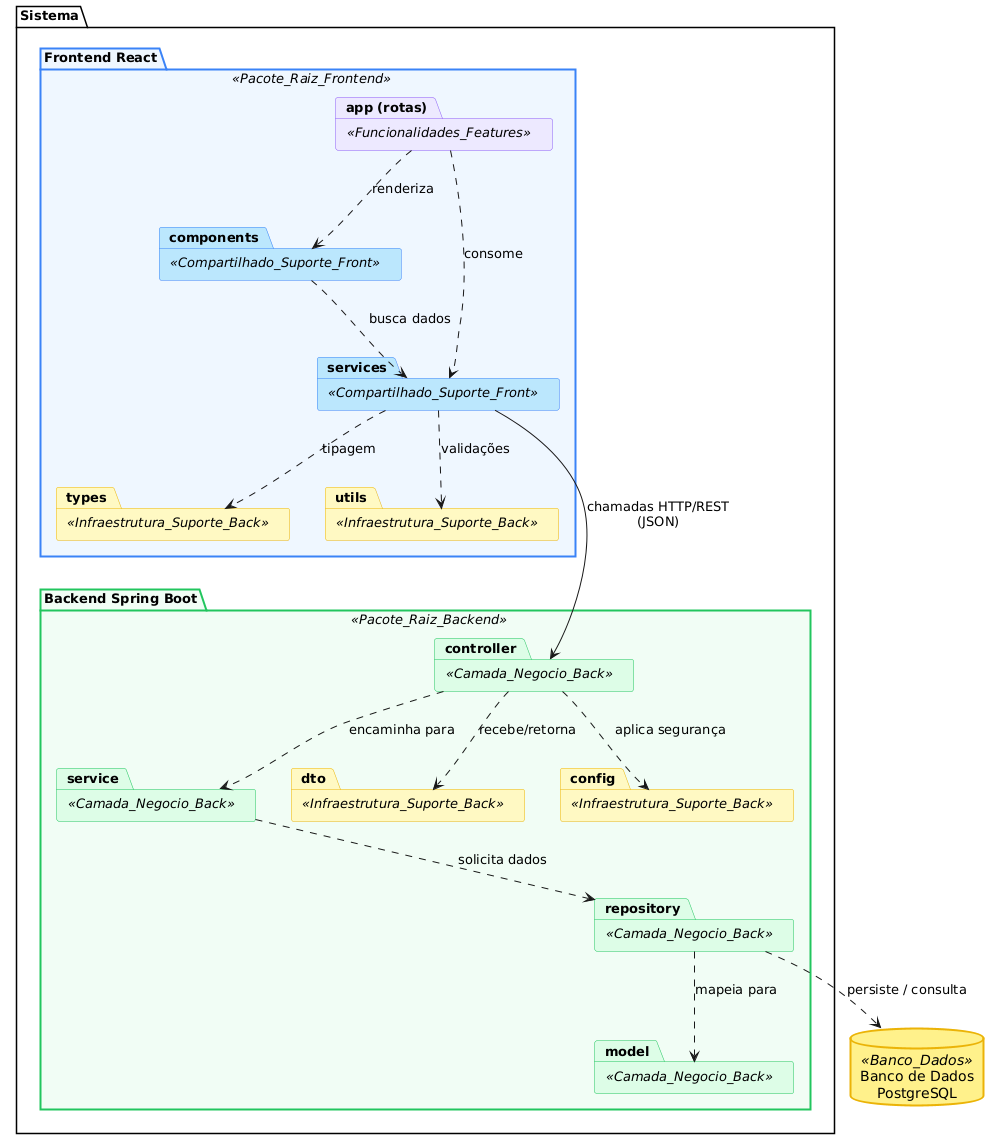

The diagram above was rendered by PlantUML. Its source (embedded in the PNG):
@startuml
' Permite misturar elementos e mantém a sintaxe estrita da UML
allowmixing
skinparam Style strictuml
skinparam DefaultFontName "Arial"
skinparam PackageFontSize 13
skinparam PackageFontWeight bold

' Força o alinhamento centralizado do texto de TODOS os blocos e pacotes
skinparam defaultTextAlignment center

' ==========================================
' CORES BASEADAS NA LEGENDA DO MODELO
' ==========================================
skinparam package<<Pacote_Raiz_Frontend>> {
    BackgroundColor #EFF6FF
    BorderColor #3B82F6
    BorderThickness 2
}
skinparam package<<Pacote_Raiz_Backend>> {
    BackgroundColor #F0FDF4
    BorderColor #22C55E
    BorderThickness 2
}
skinparam package<<Funcionalidades_Features>> {
    BackgroundColor #EDE9FE
    BorderColor #8B5CF6
}
skinparam package<<Compartilhado_Suporte_Front>> {
    BackgroundColor #BAE6FD
    BorderColor #3B82F6
}
skinparam package<<Camada_Negocio_Back>> {
    BackgroundColor #DCFCE7
    BorderColor #22C55E
}
skinparam package<<Infraestrutura_Suporte_Back>> {
    BackgroundColor #FEF9C3
    BorderColor #EAB308
}
skinparam database<<Banco_Dados>> {
    BackgroundColor #FEF08A
    BorderColor #EAB308
    BorderThickness 2
}

' ==========================================
' ARQUITETURA DO SISTEMA (PROJETO FAYERAUTOS)
' ==========================================
package "Sistema" {

    ' ------------------------------------------
    ' FRONTEND REACT (Lado Esquerdo)
    ' ------------------------------------------
    package "Frontend React" <<Pacote_Raiz_Frontend>> {
        package "app (rotas)" <<Funcionalidades_Features>>
        package "components" <<Compartilhado_Suporte_Front>>
        package "services" <<Compartilhado_Suporte_Front>>
        package "types" <<Infraestrutura_Suporte_Back>>
        package "utils" <<Infraestrutura_Suporte_Back>>

        ' Relacionamentos Internos do Frontend
        "app (rotas)" ..> "components" : "renderiza"
        "app (rotas)" ..> "services" : "consome"
        "components" ..> "services" : "busca dados"
        "services" ..> "types" : "tipagem"
        "services" ..> "utils" : "validações"
    }

    ' ------------------------------------------
    ' BACKEND NODE.JS (Lado Direito)
    ' ------------------------------------------
    package "Backend Spring Boot" <<Pacote_Raiz_Backend>> {
        package "controller" <<Camada_Negocio_Back>>
        package "service" <<Camada_Negocio_Back>>
        package "repository" <<Camada_Negocio_Back>>
        package "model" <<Camada_Negocio_Back>>
        package "dto" <<Infraestrutura_Suporte_Back>>
        package "config" <<Infraestrutura_Suporte_Back>>

        ' Relacionamentos Internos do Backend
        "controller" ..> "service" : "encaminha para"
        "controller" ..> "dto" : "recebe/retorna"
        "service" ..> "repository" : "solicita dados"
        "repository" ..> "model" : "mapeia para"
        "controller" ..> "config" : "aplica segurança"
    }
}

' BANCO DE DADOS EXTERNO
database "Banco de Dados\nPostgreSQL" <<Banco_Dados>> as db_global

' ==========================================
' COMUNICAÇÃO EXTERNA E POSICIONAMENTO
' ==========================================
' Alinhamento vertical para o banco
"repository" -[hidden]down-> db_global

' Link HTTP ligando os pacotes diretamente por seus nomes reais
"services" -==> "controller" : "chamadas HTTP/REST\n(JSON)"

' Seta de persistência ligando o repository ao Banco de Dados
"repository" ..> db_global : "persiste / consulta"
@enduml